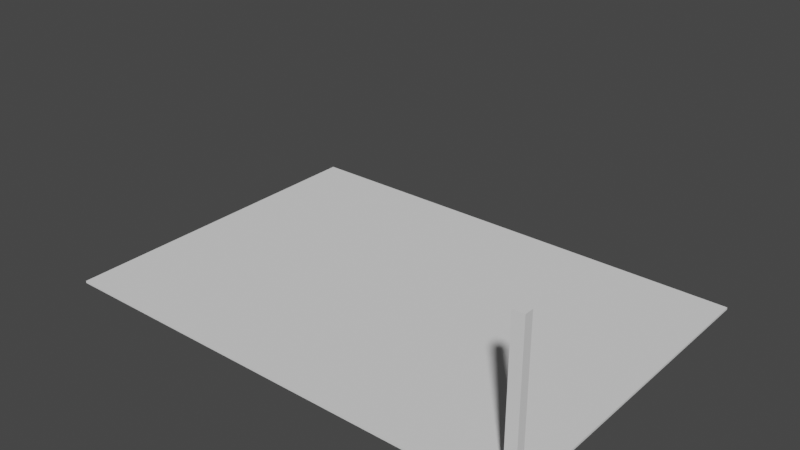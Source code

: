 # Source: BigGliderHangar.blend  (saved by Blender 2.93.21; exported with 4.5.12 LTS)
import bpy
from mathutils import Matrix  # noqa: F401  (used for matrix-valued properties, if any)

bpy.ops.wm.read_factory_settings(use_empty=True)
scene = bpy.context.scene
scene.name = 'Scene'

# ---- collections
col_biggliderhangar = bpy.data.collections.new('BigGliderHangar'); scene.collection.children.link(col_biggliderhangar)

# ---- world
world_world = bpy.data.worlds.new('World'); scene.world = world_world
world_world.use_nodes = True; world_world.node_tree.nodes.clear()
_N = world_world.node_tree.nodes; _L = world_world.node_tree.links
n0 = _N.new('ShaderNodeOutputWorld'); n0.name = 'World Output'; n0.location = (300, 300)
n1 = _N.new('ShaderNodeBackground'); n1.name = 'Background'; n1.location = (10, 300)
n1.inputs[0].default_value = (0.05088, 0.05088, 0.05088, 1.0)
_L.new(n1.outputs[0], n0.inputs[0])
n0.is_active_output = True
world_world.color = (0.05088, 0.05088, 0.05088)
world_world.use_sun_shadow = False
world_world.sun_shadow_jitter_overblur = 0.0

# ---- meshes
me_cube_002 = bpy.data.meshes.new('Cube.002')
me_cube_002.from_pydata([(-1.0, -1.0, -1.0), (-1.0, -1.0, 1.0), (-1.0, 1.0, -1.0), (-1.0, 1.0, 1.0), (1.0, -1.0, -1.0), (1.0, -1.0, 1.0), (1.0, 1.0, -1.0), (1.0, 1.0, 1.0)], [], [(0, 1, 3, 2), (2, 3, 7, 6), (6, 7, 5, 4), (4, 5, 1, 0), (2, 6, 4, 0), (7, 3, 1, 5)])
_uv = me_cube_002.uv_layers.new(name='UVMap')
_uv.uv.foreach_set('vector', [0.375, 0.0, 0.625, 0.0, 0.625, 0.25, 0.375, 0.25, 0.375, 0.25, 0.625, 0.25, 0.625, 0.5, 0.375, 0.5, 0.375, 0.5, 0.625, 0.5, 0.625, 0.75, 0.375, 0.75, 0.375, 0.75, 0.625, 0.75, 0.625, 1.0, 0.375, 1.0, 0.125, 0.5, 0.375, 0.5, 0.375, 0.75, 0.125, 0.75, 0.625, 0.5, 0.875, 0.5, 0.875, 0.75, 0.625, 0.75])
me_cube_002.use_remesh_fix_poles = True
me_cube_002.use_remesh_preserve_attributes = False
me_cube_002.update()
me_cube_003 = bpy.data.meshes.new('Cube.003')
me_cube_003.from_pydata([(-1.0, -1.0, -1.0), (-1.0, -1.0, 1.0), (-1.0, 1.0, -1.0), (-1.0, 1.0, 1.0), (1.0, -1.0, -1.0), (1.0, -1.0, 1.0), (1.0, 1.0, -1.0), (1.0, 1.0, 1.0)], [], [(0, 1, 3, 2), (2, 3, 7, 6), (6, 7, 5, 4), (4, 5, 1, 0), (2, 6, 4, 0), (7, 3, 1, 5)])
_uv = me_cube_003.uv_layers.new(name='UVMap')
_uv.uv.foreach_set('vector', [0.375, 0.0, 0.625, 0.0, 0.625, 0.25, 0.375, 0.25, 0.375, 0.25, 0.625, 0.25, 0.625, 0.5, 0.375, 0.5, 0.375, 0.5, 0.625, 0.5, 0.625, 0.75, 0.375, 0.75, 0.375, 0.75, 0.625, 0.75, 0.625, 1.0, 0.375, 1.0, 0.125, 0.5, 0.375, 0.5, 0.375, 0.75, 0.125, 0.75, 0.625, 0.5, 0.875, 0.5, 0.875, 0.75, 0.625, 0.75])
me_cube_003.use_remesh_fix_poles = True
me_cube_003.use_remesh_preserve_attributes = False
me_cube_003.update()

# ---- objects
ob_foundation = bpy.data.objects.new('Foundation', me_cube_002)
ob_cube = bpy.data.objects.new('Cube', me_cube_003)

# ---- transforms, parenting, visibility, modifiers, constraints
ob_foundation.location = (0.0, 0.0, 0.0)
ob_foundation.scale = (11.0, 7.75, 0.05)
ob_cube.location = (10.43, -6.863, 3.63)
ob_cube.scale = (0.25, 0.2, 3.0)

# ---- collection membership
col_biggliderhangar.objects.link(ob_foundation)
col_biggliderhangar.objects.link(ob_cube)

# ---- scene / render settings (as saved in the file)
scene.frame_start = 1; scene.frame_end = 250; scene.frame_set(0)
scene.render.engine = 'BLENDER_EEVEE_NEXT'
scene.cycles.use_denoising = False
scene.cycles.samples = 128
scene.cycles.sampling_pattern = 'TABULATED_SOBOL'
scene.cycles.use_adaptive_sampling = False
scene.cycles.use_light_tree = False
scene.view_settings.view_transform = 'Filmic'
bpy.context.view_layer.update()

# ---- added for rendering (the .blend has no active camera and no usable light): camera, sun
cam_auto = bpy.data.cameras.new('AutoCamera')
cam_auto.lens = 50.0
cam_auto.sensor_width = 36.0
cam_auto.clip_end = 1000.0
ob_auto_camera = bpy.data.objects.new('AutoCamera', cam_auto)
scene.collection.objects.link(ob_auto_camera)
ob_auto_camera.location = (25.6551, -30.7861, 23.814)
ob_auto_camera.rotation_euler = (1.09748, -7.21219e-08, 0.694738)
scene.camera = ob_auto_camera
light_auto_sun = bpy.data.lights.new('AutoSun', 'SUN')
light_auto_sun.energy = 3.0
light_auto_sun.angle = 0.0523599
ob_auto_sun = bpy.data.objects.new('AutoSun', light_auto_sun)
scene.collection.objects.link(ob_auto_sun)
ob_auto_sun.rotation_euler = (0.872665, 0.174533, 0.523599)
bpy.context.view_layer.update()

